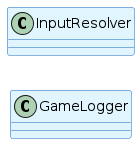

The diagram above was rendered by PlantUML. Its source (embedded in the PNG):
@startuml Auto-Generated: util Package
skinparamlocked backgroundColor #FFFFFF
left to right direction
!define ENTITY_COLOR #E1F5FE
!define INTERFACE_COLOR #E8F5E8
!define ENUM_COLOR #FFF3E0
!define ABSTRACT_COLOR #F3E5F5

skinparam class {
    BackgroundColor ENTITY_COLOR
    BorderColor #1565C0
    ArrowColor #424242
}

skinparam interface {
    BackgroundColor INTERFACE_COLOR
    BorderColor #2E7D32
}

skinparam enum {
    BackgroundColor ENUM_COLOR
    BorderColor #E65100
}

skinparam abstract {
    BackgroundColor ABSTRACT_COLOR
    BorderColor #6A1B9A
}

' Generated automatically from Java source code
' Package: com/splendor/util
' Generated on: Thu Apr  2 16:13:42 +08 2026

class GameLogger {
}

class InputResolver {
}

' Relationships (simplified)
@enduml